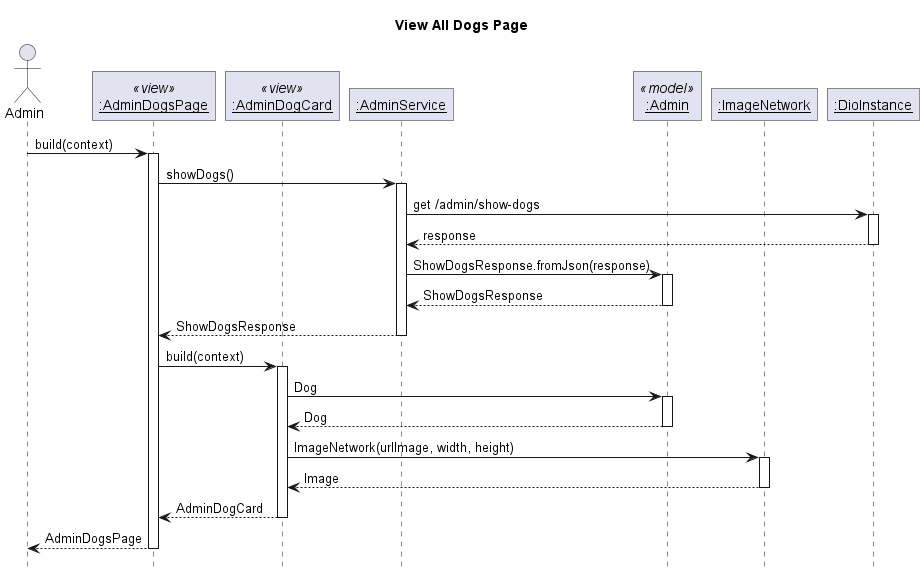

The diagram above was rendered by PlantUML. Its source (embedded in the PNG):
@startuml View All Dogs Page
' Global param
title View All Dogs Page
autoactivate on

' Global style configuration
skinparam RoundCorner 0
hide footbox

' Sequence participant configuration
actor Admin
participant "__:AdminDogsPage__" as Page <<view>>
participant "__:AdminDogCard__" as Card <<view>>
participant "__:AdminService__" as Service
participant "__:Admin__" as Model <<model>>
participant "__:ImageNetwork__" as Image
participant "__:DioInstance__" as Dio


' Sequence diagram
Admin -> Page: build(context)
Page -> Service : showDogs()
Service -> Dio : get /admin/show-dogs
Service <-- Dio : response
Service -> Model : ShowDogsResponse.fromJson(response)
Service <-- Model : ShowDogsResponse
Page <-- Service : ShowDogsResponse
Page -> Card : build(context)
Card -> Model : Dog
Card <-- Model : Dog
Card -> Image : ImageNetwork(urlImage, width, height)
Card <-- Image : Image
Page <-- Card : AdminDogCard
Admin <-- Page : AdminDogsPage





@enduml